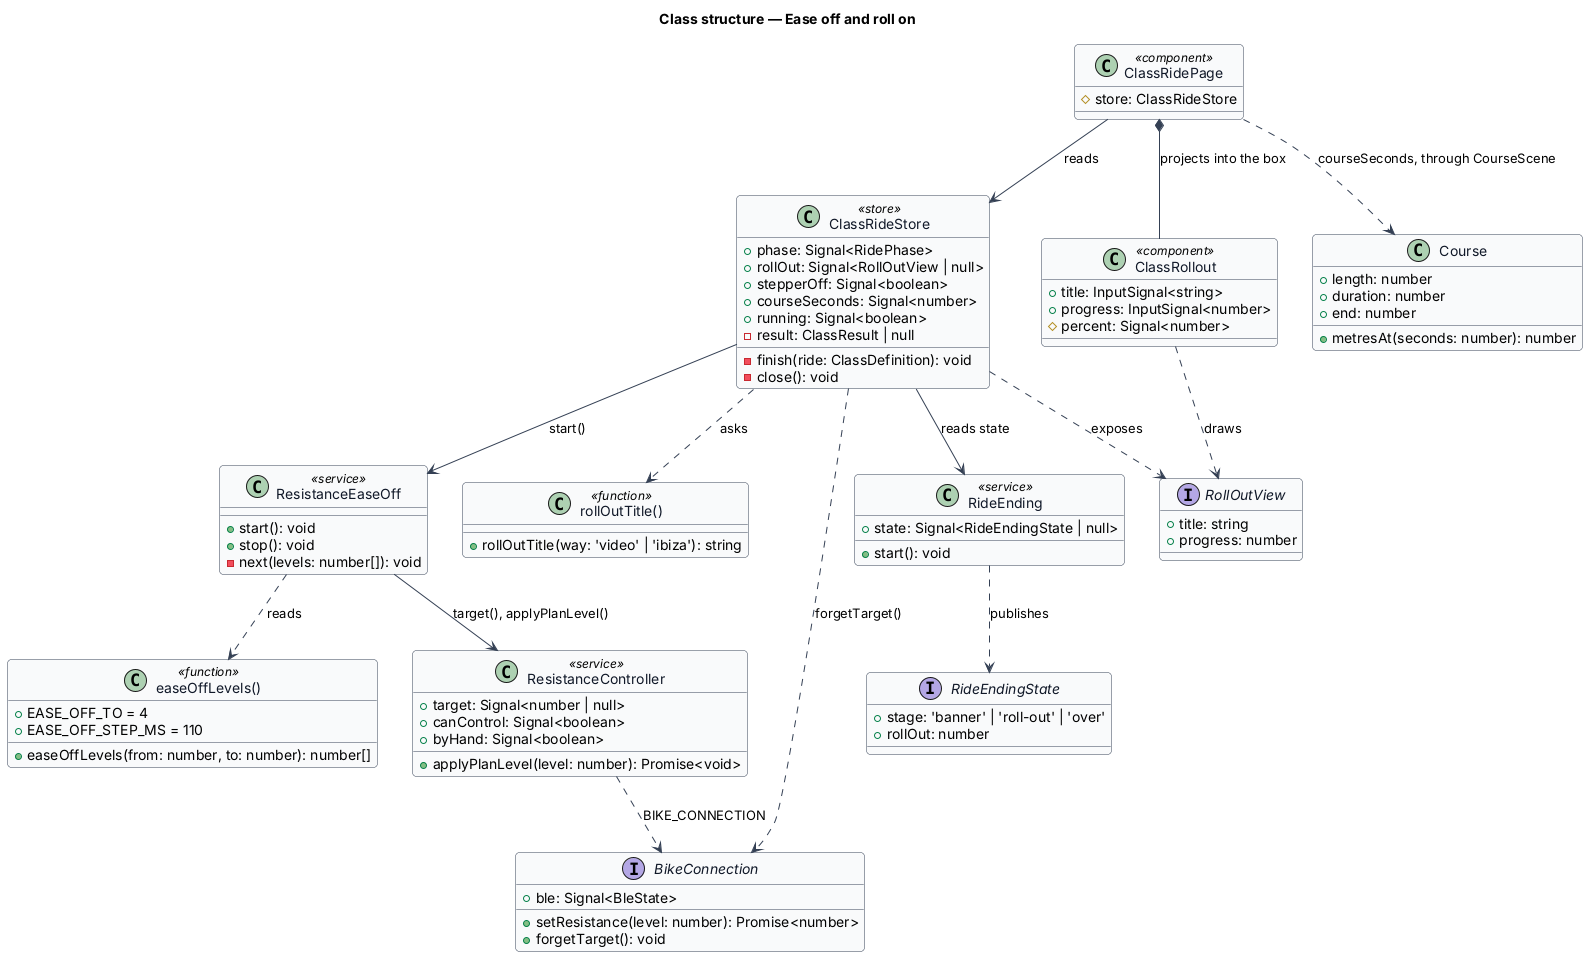

The diagram above was rendered by PlantUML. Its source (embedded in the PNG):
@startuml
' --- shared skin header ---
skinparam backgroundColor #FFFFFF
skinparam shadowing false
skinparam roundcorner 8
skinparam defaultFontName Arial
skinparam ArrowColor #344054
skinparam class {
  BorderColor #344054
  FontColor #101828
  BackgroundColor #F9FAFB
}
' --------------------------
title Class structure — Ease off and roll on

class "easeOffLevels()" as fn <<function>> {
  +EASE_OFF_TO = 4
  +EASE_OFF_STEP_MS = 110
  +easeOffLevels(from: number, to: number): number[]
}

class ResistanceEaseOff <<service>> {
  +start(): void
  +stop(): void
  -next(levels: number[]): void
}

class ResistanceController <<service>> {
  +target: Signal<number | null>
  +canControl: Signal<boolean>
  +byHand: Signal<boolean>
  +applyPlanLevel(level: number): Promise<void>
}

interface BikeConnection {
  +ble: Signal<BleState>
  +setResistance(level: number): Promise<number>
  +forgetTarget(): void
}

class RideEnding <<service>> {
  +state: Signal<RideEndingState | null>
  +start(): void
}

interface RideEndingState {
  +stage: 'banner' | 'roll-out' | 'over'
  +rollOut: number
}

class ClassRideStore <<store>> {
  +phase: Signal<RidePhase>
  +rollOut: Signal<RollOutView | null>
  +stepperOff: Signal<boolean>
  +courseSeconds: Signal<number>
  +running: Signal<boolean>
  -result: ClassResult | null
  -finish(ride: ClassDefinition): void
  -close(): void
}

interface RollOutView {
  +title: string
  +progress: number
}

class "rollOutTitle()" as titleFn <<function>> {
  +rollOutTitle(way: 'video' | 'ibiza'): string
}

class ClassRollout <<component>> {
  +title: InputSignal<string>
  +progress: InputSignal<number>
  #percent: Signal<number>
}

class Course {
  +length: number
  +duration: number
  +end: number
  +metresAt(seconds: number): number
}

class ClassRidePage <<component>> {
  #store: ClassRideStore
}

ResistanceEaseOff ..> fn : reads
ResistanceEaseOff --> ResistanceController : target(), applyPlanLevel()
ResistanceController ..> BikeConnection : BIKE_CONNECTION
ClassRideStore --> ResistanceEaseOff : start()
ClassRideStore --> RideEnding : reads state
RideEnding ..> RideEndingState : publishes
ClassRideStore ..> BikeConnection : forgetTarget()
ClassRideStore ..> RollOutView : exposes
ClassRideStore ..> titleFn : asks
ClassRidePage --> ClassRideStore : reads
ClassRidePage *-- ClassRollout : projects into the box
ClassRollout ..> RollOutView : draws
ClassRidePage ..> Course : courseSeconds, through CourseScene
@enduml